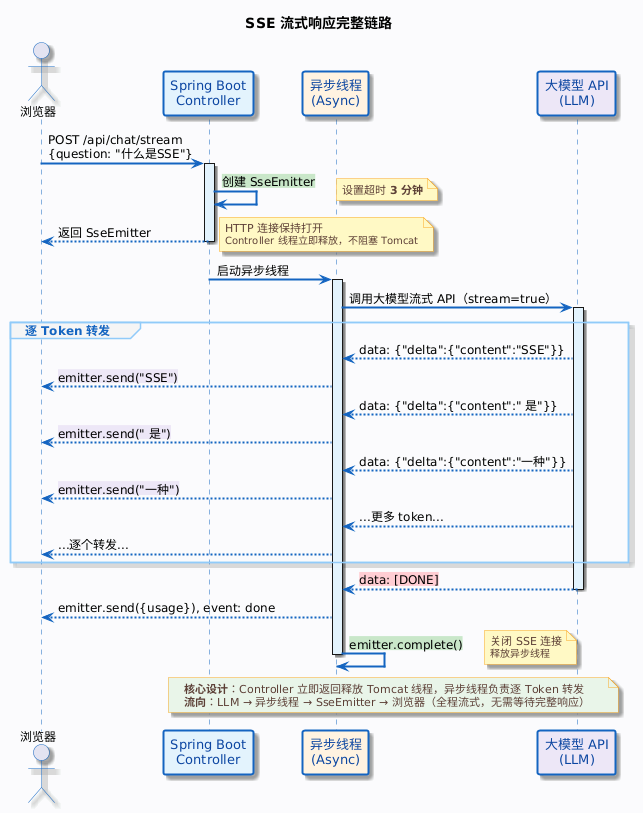

The diagram above was rendered by PlantUML. Its source (embedded in the PNG):
@startuml
skinparam backgroundColor #FAFBFC                                                                                                                                     
  skinparam shadowing true
  skinparam defaultFontName "Microsoft YaHei,Arial,sans-serif"                                                                                                          
  skinparam defaultFontSize 12
  skinparam responseMessageBelowArrow true

  skinparam sequence {
      ArrowColor #1565C0
      ArrowThickness 2
      LifeLineBorderColor #1565C0
      LifeLineBackgroundColor #E3F2FD

      ParticipantBackgroundColor #E3F2FD
      ParticipantBorderColor #1565C0
      ParticipantBorderThickness 2
      ParticipantFontColor #0D47A1
      ParticipantFontSize 13

      ActorBorderColor #1565C0

      GroupBackgroundColor #F5F5F5
      GroupBorderColor #90CAF9
      GroupHeaderFontColor #1565C0
      GroupHeaderFontSize 12
  }

  skinparam note {
      BackgroundColor #FFF9C4
      BorderColor #F9A825
      FontColor #5D4037
      FontSize 11
  }

  title SSE 流式响应完整链路

  actor "浏览器" as Browser
  participant "Spring Boot\nController" as Controller #E3F2FD
  participant "异步线程\n(Async)" as Async #FFF3E0
  participant "大模型 API\n(LLM)" as LLM #EDE7F6

  Browser -> Controller : POST /api/chat/stream\n{question: "什么是SSE"}
  activate Controller

  Controller -> Controller : <back:#C8E6C9>创建 SseEmitter</back>
  note right: 设置超时 **3 分钟**

  Controller --> Browser : 返回 SseEmitter
  note right: HTTP 连接保持打开\n<size:10>Controller 线程立即释放，不阻塞 Tomcat</size>
  deactivate Controller

  Controller -> Async : 启动异步线程
  activate Async

  Async -> LLM : 调用大模型流式 API（stream=true）
  activate LLM

  group 逐 Token 转发
      LLM --> Async : data: {"delta":{"content":"SSE"}}
      Async --> Browser : <back:#EDE7F6>emitter.send("SSE")</back>

      LLM --> Async : data: {"delta":{"content":" 是"}}
      Async --> Browser : <back:#EDE7F6>emitter.send(" 是")</back>

      LLM --> Async : data: {"delta":{"content":"一种"}}
      Async --> Browser : <back:#EDE7F6>emitter.send("一种")</back>

      LLM --> Async : ...更多 token...
      Async --> Browser : ...逐个转发...
  end

  LLM --> Async : <back:#FFCDD2>data: [DONE]</back>
  deactivate LLM

  Async --> Browser : emitter.send({usage}), event: done
  Async -> Async : <back:#C8E6C9>emitter.complete()</back>
  note right: 关闭 SSE 连接\n<size:10>释放异步线程</size>
  deactivate Async

  note over Controller, LLM #E8F5E9
      **核心设计**：Controller 立即返回释放 Tomcat 线程，异步线程负责逐 Token 转发
      **流向**：LLM → 异步线程 → SseEmitter → 浏览器（全程流式，无需等待完整响应）
  end note
@enduml